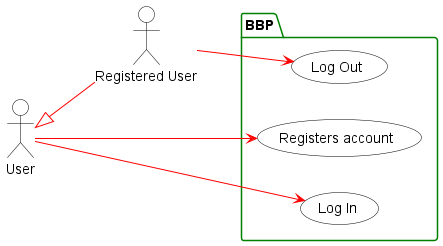

The diagram above was rendered by PlantUML. Its source (embedded in the PNG):
@startuml
' === Layout ===
left to right direction

' === Style ===
skinparam actor {
    BackgroundColor White
    BorderColor Black
}
skinparam usecase {
    BackgroundColor White
    BorderColor Black
}

' 2. BBP Box Style
' Body: White, Border: Green
skinparam package {
    BackgroundColor White
    BorderColor Green
}

skinparam packageHeader {
    BackgroundColor Green
    BorderColor Green
    FontColor White
}

' 3. Arrows: Red and Fixed
skinparam ArrowColor Red
skinparam DefaultLineColor Red

' === Definitions ===
' 1. Actors
actor User
actor "Registered User"

' 2. System Boundary
package BBP {
  ' 3. Use Cases
  usecase "Registers account" as UC1
  usecase "Log In" as UC2
  usecase "Log Out" as UC3
}

' 4. Relationships
' Inheritance
User <|-- "Registered User"

' Associations
User --> UC1
User --> UC2
"Registered User" --> UC3

@enduml